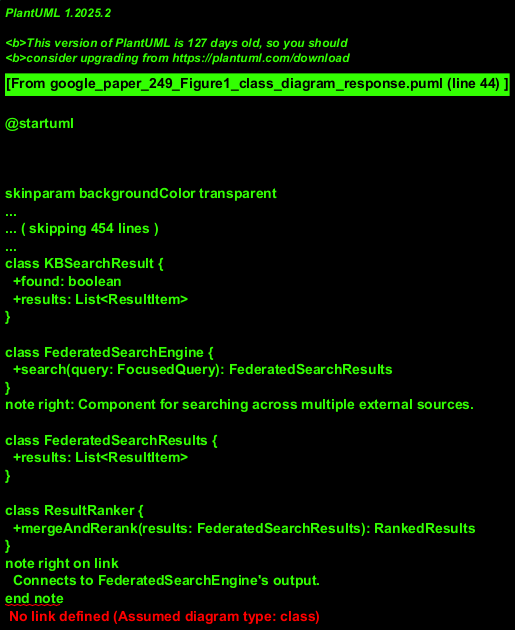

The diagram above was rendered by PlantUML. Its source (embedded in the PNG):
@startuml
!theme materia

class RequestInput {
  +queryData: String
}
note right: Represents the initial user query or input data.

class QuestionClassifier {
  +analyze(input: RequestInput): FocusedQuery
}
note right: Analyzes input to determine question type/focus.

class FocusedQuery {
  +refinedQuery: String
  +searchStrategy: String
}
note left: Represents the query after initial analysis.

class KnowledgeBaseSearcher {
  +search(query: FocusedQuery): KBSearchResult
}
note right: Component responsible for searching the internal knowledge base.

class KBSearchResult {
  +found: boolean
  +results: List<ResultItem>
}

class FederatedSearchEngine {
  +search(query: FocusedQuery): FederatedSearchResults
}
note right: Component for searching across multiple external sources.

class FederatedSearchResults {
  +results: List<ResultItem>
}

class ResultRanker {
  +mergeAndRerank(results: FederatedSearchResults): RankedResults
}
note right on link
  Connects to FederatedSearchEngine's output.
end note
note right: Merges results from federated search and reranks them.

class RankedResults {
  +finalResults: List<ResultItem>
}

class Answer {
  +content: String
  +source: String
}
note right: Represents the final answer provided to the user.

RequestInput --> QuestionClassifier
QuestionClassifier --> FocusedQuery
QuestionClassifier --> KnowledgeBaseSearcher : <<uses>>
KnowledgeBaseSearcher --> KBSearchResult
KnowledgeBaseSearcher --> FederatedSearchEngine : <<uses if no hit>>
note on link
  Decision logic (Hit/No Hit)
  is typically handled by an orchestrator,
  not shown as a separate class here for simplicity,
  implied in the interaction flow.
end note
FederatedSearchEngine --> FederatedSearchResults
FederatedSearchEngine --> ResultRanker : <<uses>>
ResultRanker --> RankedResults
KnowledgeBaseSearcher --> Answer : <<creates if hit>>
ResultRanker --> Answer : <<creates after reranking>>

@enduml